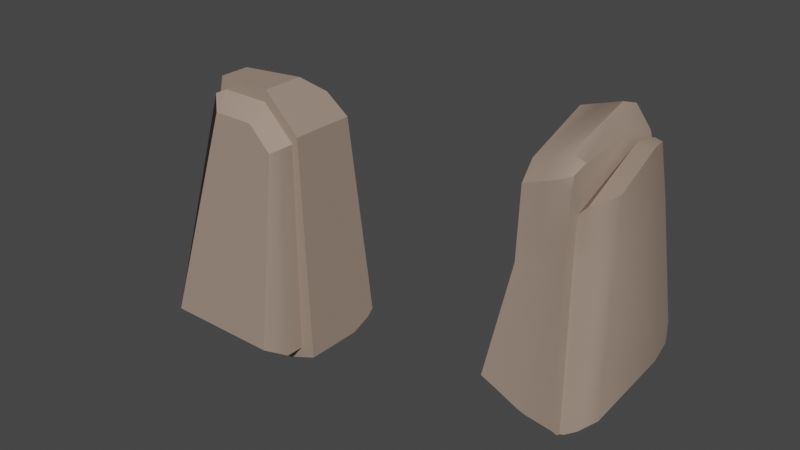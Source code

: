 # Source: Rock.blend  (saved by Blender 2.81.16; exported with 4.5.12 LTS)
import bpy
from mathutils import Matrix  # noqa: F401  (used for matrix-valued properties, if any)

bpy.ops.wm.read_factory_settings(use_empty=True)
scene = bpy.context.scene
scene.name = 'Scene'

# ---- collections
col_collection = bpy.data.collections.new('Collection'); scene.collection.children.link(col_collection)

# ---- materials (node trees are filled in below, after node groups)
mat_rock = bpy.data.materials.new('Rock')
mat_rock.alpha_threshold = 0.0
mat_rock.use_transparent_shadow = False
mat_rock.line_color = (0.0, 0.0, 0.0, 1.0)

# ---- material node trees
mat_rock.use_nodes = True; mat_rock.node_tree.nodes.clear()
_N = mat_rock.node_tree.nodes; _L = mat_rock.node_tree.links
n0 = _N.new('ShaderNodeOutputMaterial'); n0.name = 'Material Output'; n0.location = (300, 300)
n1 = _N.new('ShaderNodeBsdfPrincipled'); n1.name = 'Principled BSDF'; n1.location = (10, 300)
n1.distribution = 'GGX'
n1.subsurface_method = 'BURLEY'
n1.inputs[0].default_value = (0.3424, 0.2532, 0.1988, 1.0)
n1.inputs[2].default_value = 0.6583
n1.inputs[3].default_value = 1.45
n1.inputs[27].default_value = (0.0, 0.0, 0.0, 1.0)
n1.inputs[28].default_value = 1.0
_L.new(n1.outputs[0], n0.inputs[0])
n0.is_active_output = True

# ---- world
world_world = bpy.data.worlds.new('World'); scene.world = world_world
world_world.use_nodes = True; world_world.node_tree.nodes.clear()
_N = world_world.node_tree.nodes; _L = world_world.node_tree.links
n0 = _N.new('ShaderNodeOutputWorld'); n0.name = 'World Output'; n0.location = (300, 300)
n1 = _N.new('ShaderNodeBackground'); n1.name = 'Background'; n1.location = (10, 300)
n1.inputs[0].default_value = (0.05088, 0.05088, 0.05088, 1.0)
_L.new(n1.outputs[0], n0.inputs[0])
n0.is_active_output = True
world_world.color = (0.05088, 0.05088, 0.05088)
world_world.use_sun_shadow = False
world_world.sun_shadow_jitter_overblur = 0.0

# ---- meshes
me_cube = bpy.data.meshes.new('Cube')
me_cube.from_pydata([(2.845, 0.2525, -0.1342), (2.674, 0.3767, -0.8103), (0.2429, 0.7355, 0.2093), (0.3701, 1.029, -0.8053), (1.785, 0.6511, -0.8053), (1.689, -0.939, -0.09823), (1.689, 0.5268, -0.09823), (0.1015, 1.029, -0.8053), (0.05201, 0.7707, -0.195), (2.674, 0.4216, -0.7014), (0.2429, -0.8619, -0.7228), (2.428, -0.8237, -0.7584), (0.2429, 1.061, -0.5779), (1.799, 0.6763, -0.6852), (1.799, -0.8009, -0.6825), (-0.04696, -0.8619, -0.7232), (-0.04696, 1.107, -0.5591), (0.3701, 0.6483, -0.8838), (2.931, 0.1123, -0.05528), (0.2429, 0.5707, 0.2882), (2.727, 0.07823, -0.8888), (1.785, 0.3526, -0.8838), (1.689, 0.3977, -0.0193), (0.1015, 0.6483, -0.8838), (0.04793, 0.6286, -0.2147), (-0.04696, 0.683, -0.5927), (2.738, 0.07717, -0.7028), (0.2429, -0.9874, -0.3567), (2.902, 0.2906, -0.278), (0.2429, 1.002, -0.334), (1.73, 0.5817, -0.3138), (1.739, -0.9098, -0.3634), (0.009384, 0.8296, -0.3026), (-0.003896, 0.6404, -0.3126), (3.009, 0.09605, -0.2807), (0.2429, 1.052, -0.5374), (1.788, 0.6606, -0.6235), (1.789, -0.9341, -0.6318), (-0.0376, 1.061, -0.5165), (-0.03981, 0.676, -0.5461), (0.2429, -0.9979, -0.6642), (2.623, 0.4547, -0.6705), (2.315, -0.8224, -0.6548), (0.2429, 1.058, -0.5632), (1.795, 0.6706, -0.6629), (1.796, -0.8212, -0.6492), (-0.04357, 1.09, -0.5437), (-0.04437, 0.6805, -0.5758), (2.63, -0.04024, -0.6703), (0.2429, -0.8833, -0.6866), (-0.04437, -0.8832, -0.6864), (1.919, 0.4639, -0.1065), (2.02, 0.5881, -0.8053), (1.919, -0.939, -0.1065), (2.046, -0.8113, -0.6854), (2.046, 0.6133, -0.6881), (1.919, 0.3347, -0.02756), (2.02, 0.2896, -0.8838), (1.975, -0.918, -0.3566), (1.963, 0.5149, -0.3056), (2.039, 0.597, -0.6246), (2.041, -0.9355, -0.633), (2.038, -0.8217, -0.6515), (2.037, 0.6074, -0.6651), (2.509, -0.939, -0.1277), (2.703, -0.7743, -0.1218), (2.592, -0.9395, -0.3387), (2.781, -0.7809, -0.3253), (2.724, -0.9067, -0.6423), (2.455, -0.7892, -0.8478), (2.53, -0.6081, -0.9591), (0.305, -0.8185, -0.843), (0.3701, -0.6396, -0.9611), (1.785, -0.6078, -0.9587), (1.791, -0.7683, -0.8384), (0.1015, -0.6396, -0.9611), (0.02544, -0.8186, -0.8431), (2.032, -0.7731, -0.8395), (2.02, -0.6078, -0.9581), (2.994, 0.3536, -0.5157), (2.741, 0.4223, -0.6512), (2.764, 0.4135, -0.6276), (3.086, 0.08685, -0.5109), (2.85, 0.03904, -0.6432), (2.785, -0.7232, -0.6444), (2.855, -0.7772, -0.5197), (2.724, -0.9067, -0.6423), (2.663, -0.9392, -0.5206), (2.586, -0.9384, -0.6358), (0.2429, -0.917, 0.2134), (0.2429, -0.9956, 0.01137), (0.3238, -0.9966, 0.1921), (0.1184, -0.995, -0.2554), (0.04793, -0.917, -0.2147), (-0.003896, -0.9039, -0.3435), (0.08114, -0.987, -0.3491), (0.04555, -0.9978, -0.6631), (-0.03981, -0.9148, -0.6569), (-0.04304, -0.9168, -0.6794)], [], [(94, 93, 24, 33), (22, 19, 89, 91, 5), (71, 10, 15, 76), (20, 26, 11, 69, 70), (66, 64, 53, 58), (59, 51, 0, 28), (29, 2, 6, 30), (74, 14, 10, 71), (58, 53, 5, 31), (56, 22, 5, 53), (33, 24, 8, 32), (19, 2, 8, 24), (12, 3, 7, 16), (89, 19, 24, 93), (21, 57, 78, 73), (43, 12, 16, 46), (23, 25, 16, 7), (75, 76, 15, 25, 23), (3, 12, 13, 4), (52, 55, 9, 1), (17, 21, 73, 72), (17, 72, 75, 23), (1, 9, 26, 20), (31, 5, 91, 90, 27), (40, 27, 95, 96), (51, 6, 22, 56), (3, 4, 21, 17), (28, 0, 18, 34), (52, 1, 20, 57), (3, 17, 23, 7), (6, 2, 19, 22), (82, 34, 67, 85), (50, 98, 97, 39, 47), (2, 29, 32, 8), (97, 94, 33, 39), (39, 33, 32, 38), (61, 58, 31, 37), (35, 29, 30, 36), (41, 80, 83, 48), (37, 31, 27, 40), (45, 37, 40, 49), (88, 87, 66, 58, 61), (79, 28, 34, 82), (43, 35, 36, 44), (62, 61, 37, 45), (47, 39, 38, 46), (49, 40, 96, 98, 50), (63, 60, 81, 80, 41), (29, 35, 38, 32), (9, 41, 48, 26), (15, 50, 47, 25), (10, 49, 50, 15), (25, 47, 46, 16), (54, 62, 45, 14), (12, 43, 44, 13), (55, 63, 41, 9), (26, 48, 42, 11), (14, 45, 49, 10), (35, 43, 46, 38), (13, 44, 63, 55), (11, 42, 62, 54), (44, 36, 60, 63), (36, 30, 59, 60), (84, 86, 68), (4, 52, 57, 21), (0, 51, 56, 18), (4, 13, 55, 52), (57, 20, 70, 78), (34, 18, 65, 67), (48, 83, 84, 68, 42), (30, 6, 51, 59), (77, 54, 14, 74), (66, 87, 85, 67), (64, 66, 67, 65), (42, 68, 86, 88, 61, 62), (18, 56, 53, 64, 65), (78, 70, 69, 77), (72, 73, 74, 71), (71, 76, 75, 72), (73, 78, 77, 74), (69, 11, 54, 77), (79, 80, 81), (86, 87, 88), (79, 82, 83, 80), (85, 87, 86, 84), (84, 83, 82, 85), (60, 59, 28, 79, 81), (89, 90, 91), (96, 97, 98), (95, 92, 93, 94), (92, 90, 89, 93), (96, 95, 94, 97), (27, 90, 92, 95)])
me_cube.polygons.foreach_set('use_smooth', [True] * 93)
_uv = me_cube.uv_layers.new(name='UVMap')
_uv.uv.foreach_set('vector', [0.5835, 0.01031, 0.625, 0.01097, 0.625, 0.2153, 0.5835, 0.2024, 0.75, 0.522, 0.875, 0.522, 0.875, 0.738, 0.868, 0.75, 0.75, 0.75, 0.4197, 1.0, 0.4623, 1.0, 0.4623, 1.0, 0.4197, 1.0, 0.375, 0.5503, 0.4623, 0.5503, 0.4623, 0.8122, 0.4205, 0.7921, 0.3642, 0.7293, 0.5647, 0.7713, 0.625, 0.7725, 0.625, 0.8463, 0.5551, 0.8463, 0.5694, 0.4037, 0.625, 0.4037, 0.625, 0.5, 0.5835, 0.5, 0.5127, 0.25, 0.625, 0.25, 0.625, 0.375, 0.5652, 0.375, 0.4148, 0.875, 0.4623, 0.875, 0.4623, 1.0, 0.4197, 1.0, 0.5551, 0.8463, 0.625, 0.8463, 0.625, 0.875, 0.5515, 0.875, 0.7213, 0.522, 0.75, 0.522, 0.75, 0.75, 0.7213, 0.75, 0.5835, 0.2024, 0.625, 0.2153, 0.625, 0.25, 0.5835, 0.25, 0.875, 0.522, 0.875, 0.5, 0.875, 0.5, 0.875, 0.5347, 0.4623, 0.25, 0.375, 0.25, 0.375, 0.25, 0.4623, 0.25, 0.875, 0.738, 0.875, 0.522, 0.875, 0.5347, 0.875, 0.739, 0.25, 0.5503, 0.2787, 0.5503, 0.2787, 0.7242, 0.25, 0.7257, 0.4653, 0.25, 0.4623, 0.25, 0.4623, 0.25, 0.4696, 0.25, 0.375, 0.1997, 0.4623, 0.1997, 0.4623, 0.25, 0.375, 0.25, 0.375, 0.01875, 0.4197, 0.0, 0.4623, 0.0, 0.4623, 0.1997, 0.375, 0.1997, 0.375, 0.25, 0.4623, 0.25, 0.4623, 0.375, 0.375, 0.375, 0.375, 0.4037, 0.4623, 0.4037, 0.4623, 0.491, 0.375, 0.5, 0.125, 0.5503, 0.25, 0.5503, 0.25, 0.7257, 0.125, 0.7313, 0.125, 0.5503, 0.125, 0.7313, 0.125, 0.7313, 0.125, 0.5503, 0.375, 0.5, 0.4623, 0.491, 0.4623, 0.5503, 0.375, 0.5503, 0.5515, 0.875, 0.625, 0.875, 0.625, 0.993, 0.6066, 1.0, 0.5725, 1.0, 0.4806, 1.0, 0.5725, 1.0, 0.5797, 1.0, 0.4818, 1.0, 0.7213, 0.5, 0.75, 0.5, 0.75, 0.522, 0.7213, 0.522, 0.125, 0.5, 0.25, 0.5, 0.25, 0.5503, 0.125, 0.5503, 0.5835, 0.5, 0.625, 0.5, 0.625, 0.522, 0.5679, 0.5319, 0.2787, 0.5, 0.375, 0.5, 0.375, 0.5503, 0.2787, 0.5503, 0.125, 0.5, 0.125, 0.5503, 0.125, 0.5503, 0.125, 0.5, 0.75, 0.5, 0.875, 0.5, 0.875, 0.522, 0.75, 0.522, 0.5096, 0.542, 0.5679, 0.5319, 0.5675, 0.7155, 0.5126, 0.7166, 0.4696, 0.0, 0.4733, 0.0, 0.4824, 0.009927, 0.4824, 0.2002, 0.4696, 0.1999, 0.625, 0.25, 0.5127, 0.25, 0.5835, 0.25, 0.625, 0.25, 0.4824, 0.009927, 0.5835, 0.01031, 0.5835, 0.2024, 0.4824, 0.2002, 0.4824, 0.2002, 0.5835, 0.2024, 0.5835, 0.25, 0.4824, 0.25, 0.4777, 0.8463, 0.5551, 0.8463, 0.5515, 0.875, 0.4771, 0.875, 0.4706, 0.25, 0.5127, 0.25, 0.5652, 0.375, 0.4794, 0.375, 0.4693, 0.473, 0.4753, 0.4853, 0.4759, 0.5598, 0.4686, 0.583, 0.4771, 0.875, 0.5515, 0.875, 0.5725, 1.0, 0.4806, 1.0, 0.4676, 0.875, 0.4771, 0.875, 0.4806, 1.0, 0.4689, 1.0, 0.479, 0.7842, 0.5125, 0.7707, 0.5647, 0.7713, 0.5551, 0.8463, 0.4777, 0.8463, 0.5148, 0.5, 0.5835, 0.5, 0.5679, 0.5319, 0.5096, 0.542, 0.4653, 0.25, 0.4706, 0.25, 0.4794, 0.375, 0.4685, 0.375, 0.4679, 0.8463, 0.4777, 0.8463, 0.4771, 0.875, 0.4676, 0.875, 0.4696, 0.1999, 0.4824, 0.2002, 0.4824, 0.25, 0.4696, 0.25, 0.4689, 1.0, 0.4806, 1.0, 0.4818, 1.0, 0.4733, 1.0, 0.4696, 1.0, 0.4687, 0.4037, 0.4801, 0.4037, 0.4821, 0.4865, 0.4753, 0.4853, 0.4693, 0.473, 0.5127, 0.25, 0.4706, 0.25, 0.4824, 0.25, 0.5835, 0.25, 0.4623, 0.491, 0.4693, 0.473, 0.4686, 0.583, 0.4623, 0.5503, 0.4623, 0.0, 0.4696, 0.0, 0.4696, 0.1999, 0.4623, 0.1997, 0.4623, 1.0, 0.4689, 1.0, 0.4696, 1.0, 0.4623, 1.0, 0.4623, 0.1997, 0.4696, 0.1999, 0.4696, 0.25, 0.4623, 0.25, 0.4623, 0.8463, 0.4679, 0.8463, 0.4676, 0.875, 0.4623, 0.875, 0.4623, 0.25, 0.4653, 0.25, 0.4685, 0.375, 0.4623, 0.375, 0.4623, 0.4037, 0.4687, 0.4037, 0.4693, 0.473, 0.4623, 0.491, 0.4623, 0.5503, 0.4686, 0.583, 0.4682, 0.8054, 0.4623, 0.8122, 0.4623, 0.875, 0.4676, 0.875, 0.4689, 1.0, 0.4623, 1.0, 0.4706, 0.25, 0.4653, 0.25, 0.4696, 0.25, 0.4824, 0.25, 0.4623, 0.375, 0.4685, 0.375, 0.4687, 0.4037, 0.4623, 0.4037, 0.4623, 0.8122, 0.4682, 0.8054, 0.4679, 0.8463, 0.4623, 0.8463, 0.4685, 0.375, 0.4794, 0.375, 0.4801, 0.4037, 0.4687, 0.4037, 0.4794, 0.375, 0.5652, 0.375, 0.5694, 0.4037, 0.4801, 0.4037, 0.3591, 0.8501, 0.4765, 0.7657, 0.4765, 0.7657, 0.25, 0.5, 0.2787, 0.5, 0.2787, 0.5503, 0.25, 0.5503, 0.625, 0.5, 0.7213, 0.5, 0.7213, 0.522, 0.625, 0.522, 0.375, 0.375, 0.4623, 0.375, 0.4623, 0.4037, 0.375, 0.4037, 0.2787, 0.5503, 0.375, 0.5503, 0.3642, 0.7293, 0.2787, 0.7242, 0.5679, 0.5319, 0.625, 0.522, 0.625, 0.7143, 0.5675, 0.7155, 0.4686, 0.583, 0.4759, 0.5598, 0.4771, 0.7212, 0.4765, 0.7657, 0.4682, 0.8054, 0.5652, 0.375, 0.625, 0.375, 0.625, 0.4037, 0.5694, 0.4037, 0.4149, 0.8463, 0.4623, 0.8463, 0.4623, 0.875, 0.4148, 0.875, 0.5647, 0.7713, 0.5125, 0.7707, 0.5126, 0.7166, 0.5675, 0.7155, 0.625, 0.7725, 0.5647, 0.7713, 0.5675, 0.7155, 0.625, 0.7143, 0.4682, 0.8054, 0.4765, 0.7657, 0.4765, 0.7657, 0.479, 0.7842, 0.4777, 0.8463, 0.4679, 0.8463, 0.625, 0.522, 0.7213, 0.522, 0.7213, 0.75, 0.6475, 0.75, 0.625, 0.7143, 0.2787, 0.7242, 0.3642, 0.7293, 0.3555, 0.7629, 0.2806, 0.7503, 0.125, 0.7313, 0.25, 0.7257, 0.25, 0.75, 0.125, 0.75, 0.4197, 1.0, 0.4197, 1.0, 0.375, 1.0, 0.375, 1.0, 0.25, 0.7257, 0.2787, 0.7242, 0.2787, 0.75, 0.2508, 0.75, 0.4205, 0.7921, 0.4623, 0.8122, 0.4623, 0.8463, 0.4149, 0.8463, 0.5148, 0.5, 0.4906, 0.4867, 0.4821, 0.4865, 0.4765, 0.7657, 0.4792, 0.7755, 0.479, 0.7842, 0.5148, 0.5, 0.5096, 0.542, 0.4759, 0.5598, 0.4753, 0.4853, 0.5126, 0.7166, 0.5125, 0.7707, 0.4794, 0.7633, 0.4797, 0.7284, 0.4771, 0.7212, 0.4759, 0.5598, 0.5096, 0.542, 0.5126, 0.7166, 0.4801, 0.4037, 0.5694, 0.4037, 0.5835, 0.5, 0.5148, 0.5, 0.4821, 0.4865, 0.875, 0.738, 0.875, 0.75, 0.875, 0.7496, 0.4818, 1.0, 0.4851, 1.0, 0.4824, 1.0, 0.5797, 1.0, 0.5973, 1.0, 0.6227, 1.0, 0.5835, 1.0, 0.5973, 1.0, 0.6066, 1.0, 0.625, 1.0, 0.625, 1.0, 0.4818, 1.0, 0.5797, 1.0, 0.5835, 1.0, 0.4851, 1.0, 0.5725, 1.0, 0.6066, 1.0, 0.5973, 1.0, 0.5797, 1.0])
me_cube.materials.append(mat_rock)
me_cube.use_remesh_preserve_volume = False
me_cube.use_remesh_preserve_attributes = False
me_cube.use_mirror_vertex_groups = False
me_cube.update()
me_cube_001 = bpy.data.meshes.new('Cube.001')
me_cube_001.from_pydata([(0.9178, -0.451, -0.9283), (-0.1897, -0.451, 2.369), (-0.1367, -0.451, 2.212), (1.0, -0.451, 1.905), (0.5359, -0.451, 2.369), (1.0, 0.3895, 1.905), (-0.75, 0.4338, -0.8018), (0.9178, -0.451, 1.801), (-0.03802, 0.1796, 2.171), (-0.1897, -0.06293, 2.369), (0.5064, -0.451, 2.212), (1.113, 0.6605, -0.8017), (0.7342, 0.3332, 2.171), (0.5359, 0.09076, 2.369), (-1.0, -0.2967, -1.0), (-0.9629, -0.451, -0.9983), (1.113, -0.451, -0.9983), (1.113, -0.2967, -1.0), (-0.8605, 0.3341, -0.8894), (-1.0, 0.05261, -1.0), (-0.9639, 0.2081, -0.85), (1.113, 0.3048, -1.0), (1.113, 0.5704, -0.891), (-0.8221, -0.451, -0.9283), (0.7288, 0.6254, -0.9664), (0.5064, -0.7063, 2.029), (0.04787, -0.451, -0.9283), (-0.7242, -0.9784, -0.7567), (-0.8221, -0.7182, -0.9283), (-0.1367, -0.6106, 2.212), (-0.03878, -0.7063, 2.029), (0.9178, -0.6961, -0.9283), (0.8001, -0.9784, -0.7567), (0.8002, -0.7063, 1.735), (0.9178, -0.5885, 1.801), (0.69, -0.2967, -1.165), (0.6958, -0.451, -1.163), (0.69, 0.2657, -1.165), (0.7117, 0.5337, -1.055)], [], [(6, 8, 12, 5, 11, 24), (37, 21, 17, 35), (13, 9, 1, 4), (16, 3, 7, 0), (12, 13, 4, 3, 5), (38, 18, 6, 24), (8, 6, 18, 20, 9), (12, 8, 9, 13), (21, 22, 11, 5, 3, 16, 17), (18, 19, 20), (35, 17, 16, 36), (37, 19, 18, 38), (14, 15, 1, 9, 20, 19), (3, 4, 10, 7), (1, 15, 23, 2), (36, 16, 0, 26), (4, 1, 2, 10), (32, 33, 25, 30, 27), (10, 2, 29, 30, 25), (15, 36, 26, 23), (7, 10, 25, 33, 34), (23, 26, 0, 31, 32, 27, 28), (27, 30, 29, 28), (2, 23, 28, 29), (31, 34, 33, 32), (0, 7, 34, 31), (21, 37, 38, 22), (14, 35, 36, 15), (22, 38, 24, 11), (19, 37, 35, 14)])
me_cube_001.polygons.foreach_set('use_smooth', [True] * 30)
_uv = me_cube_001.uv_layers.new(name='UVMap')
_uv.uv.foreach_set('vector', [0.3897, 0.2765, 0.6103, 0.2885, 0.6103, 0.4441, 0.5906, 0.5, 0.3897, 0.5, 0.3897, 0.4654, 0.3363, 0.5836, 0.375, 0.58, 0.375, 0.7153, 0.3363, 0.7137, 0.7225, 0.5495, 0.875, 0.5583, 0.875, 0.75, 0.7225, 0.75, 0.3865, 0.75, 0.5906, 0.75, 0.5906, 0.75, 0.3865, 0.75, 0.6661, 0.5, 0.7225, 0.5495, 0.7225, 0.75, 0.5906, 0.75, 0.5906, 0.5, 0.339, 0.5211, 0.1424, 0.5257, 0.1562, 0.5, 0.3411, 0.5, 0.6103, 0.2885, 0.3897, 0.2765, 0.3832, 0.2391, 0.3861, 0.1918, 0.625, 0.1917, 0.6103, 0.4441, 0.6103, 0.2885, 0.625, 0.25, 0.625, 0.3939, 0.375, 0.58, 0.3831, 0.5203, 0.3897, 0.5, 0.5906, 0.5, 0.5906, 0.75, 0.3865, 0.75, 0.375, 0.7153, 0.3832, 0.2391, 0.375, 0.1918, 0.3861, 0.1918, 0.3363, 0.7137, 0.375, 0.7153, 0.375, 0.75, 0.337, 0.75, 0.3363, 0.5836, 0.125, 0.6035, 0.1424, 0.5257, 0.339, 0.5211, 0.375, 0.04489, 0.3865, 0.0, 0.625, 0.0, 0.625, 0.1917, 0.3861, 0.1918, 0.375, 0.1465, 0.5906, 0.75, 0.7225, 0.75, 0.7225, 0.75, 0.5906, 0.75, 0.625, 0.0, 0.3865, 0.0, 0.3865, 0.0, 0.625, 0.0, 0.337, 0.75, 0.375, 0.75, 0.375, 0.75, 0.2523, 0.75, 0.7225, 0.75, 0.875, 0.75, 0.875, 0.75, 0.7225, 0.75, 0.3865, 0.7669, 0.6004, 0.7779, 0.625, 0.8475, 0.625, 0.9768, 0.3865, 0.9859, 0.7225, 0.75, 0.875, 0.75, 0.875, 0.75, 0.8518, 0.75, 0.7225, 0.75, 0.1296, 0.75, 0.337, 0.75, 0.2523, 0.75, 0.1296, 0.75, 0.5906, 0.75, 0.7225, 0.75, 0.7225, 0.75, 0.6283, 0.75, 0.5906, 0.75, 0.1296, 0.75, 0.2523, 0.75, 0.375, 0.75, 0.375, 0.75, 0.3584, 0.75, 0.1434, 0.75, 0.1296, 0.75, 0.3865, 0.9859, 0.625, 0.9768, 0.625, 1.0, 0.3867, 1.0, 0.625, 0.0, 0.3865, 0.0, 0.3865, 0.0, 0.625, 0.0, 0.3865, 0.75, 0.5906, 0.75, 0.6004, 0.7779, 0.3865, 0.7669, 0.3865, 0.75, 0.5906, 0.75, 0.5906, 0.75, 0.3865, 0.75, 0.375, 0.58, 0.3363, 0.5836, 0.339, 0.5211, 0.375, 0.5203, 0.125, 0.7051, 0.3363, 0.7137, 0.337, 0.75, 0.1296, 0.75, 0.375, 0.5203, 0.339, 0.5211, 0.3411, 0.5, 0.375, 0.5, 0.125, 0.6035, 0.3363, 0.5836, 0.3363, 0.7137, 0.125, 0.7051])
me_cube_001.materials.append(mat_rock)
me_cube_001.use_remesh_fix_poles = True
me_cube_001.use_remesh_preserve_attributes = False
me_cube_001.use_mirror_vertex_groups = False
me_cube_001.update()

# ---- objects
ob_rock2 = bpy.data.objects.new('Rock2', me_cube)
ob_rock1 = bpy.data.objects.new('Rock1', me_cube_001)

# ---- transforms, parenting, visibility, modifiers, constraints
ob_rock2.location = (4.204, 0.0, 0.0)
ob_rock2.rotation_euler = (-0.0, -1.571, 0.0)
ob_rock2.lock_rotations_4d = False
ob_rock2.empty_display_type = 'ARROWS'
ob_rock2.lineart.crease_threshold = 0.0
_m = ob_rock2.modifiers.new('EdgeSplit', 'EDGE_SPLIT')
_m.split_angle = 0.7051
ob_rock1.location = (0.0, 0.0, 0.0)
ob_rock1.lineart.crease_threshold = 0.0
_m = ob_rock1.modifiers.new('EdgeSplit', 'EDGE_SPLIT')
_m.split_angle = 0.6772

# ---- collection membership
col_collection.objects.link(ob_rock2)
col_collection.objects.link(ob_rock1)

# ---- scene / render settings (as saved in the file)
scene.frame_start = 1; scene.frame_end = 250; scene.frame_set(1)
scene.render.engine = 'BLENDER_EEVEE_NEXT'
scene.cycles.use_denoising = False
scene.cycles.samples = 128
scene.cycles.sampling_pattern = 'TABULATED_SOBOL'
scene.cycles.use_adaptive_sampling = False
scene.cycles.use_light_tree = False
scene.view_settings.view_transform = 'Filmic'
bpy.context.view_layer.update()

# ---- added for rendering (the .blend has no active camera and no usable light): camera, sun
cam_auto = bpy.data.cameras.new('AutoCamera')
cam_auto.lens = 50.0
cam_auto.sensor_width = 36.0
cam_auto.clip_end = 1000.0
ob_auto_camera = bpy.data.objects.new('AutoCamera', cam_auto)
scene.collection.objects.link(ob_auto_camera)
ob_auto_camera.location = (9.2794, -8.58189, 6.71809)
ob_auto_camera.rotation_euler = (1.09748, -7.21219e-08, 0.694738)
scene.camera = ob_auto_camera
light_auto_sun = bpy.data.lights.new('AutoSun', 'SUN')
light_auto_sun.energy = 3.0
light_auto_sun.angle = 0.0523599
ob_auto_sun = bpy.data.objects.new('AutoSun', light_auto_sun)
scene.collection.objects.link(ob_auto_sun)
ob_auto_sun.rotation_euler = (0.872665, 0.174533, 0.523599)
bpy.context.view_layer.update()
